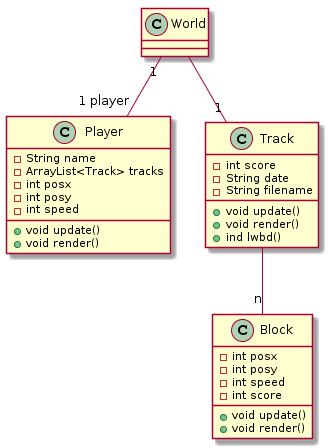

The diagram above was rendered by PlantUML. Its source (embedded in the PNG):
@startuml
class World {

}

class Player {
    - String name
    - ArrayList<Track> tracks
    - int posx
    - int posy
    - int speed

    + void update()
    + void render()
}

class Track {
    - int score
    - String date
    - String filename

    + void update()
    + void render()
    + ind lwbd()
}

class Block {
    - int posx
    - int posy
    - int speed
    - int score 

    + void update()
    + void render()
}

 


World "1" -- "1 player" Player
World -- "1" Track
Track -- "n" Block
@enduml